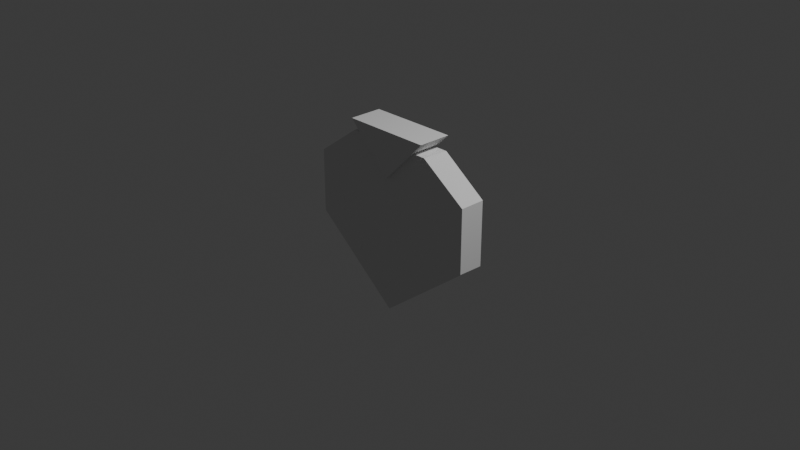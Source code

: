 # Source: playerHP.blend  (saved by Blender 4.1.24; exported with 4.5.12 LTS)
import bpy
from mathutils import Matrix  # noqa: F401  (used for matrix-valued properties, if any)

bpy.ops.wm.read_factory_settings(use_empty=True)
scene = bpy.context.scene
scene.name = 'Scene'

# ---- collections
col_collection = bpy.data.collections.new('Collection'); scene.collection.children.link(col_collection)

# ---- world
world_world = bpy.data.worlds.new('World'); scene.world = world_world
world_world.use_nodes = True; world_world.node_tree.nodes.clear()
_N = world_world.node_tree.nodes; _L = world_world.node_tree.links
n0 = _N.new('ShaderNodeOutputWorld'); n0.name = 'World Output'; n0.location = (300, 300)
n1 = _N.new('ShaderNodeBackground'); n1.name = 'Background'; n1.location = (10, 300)
n1.inputs[0].default_value = (0.05088, 0.05088, 0.05088, 1.0)
_L.new(n1.outputs[0], n0.inputs[0])
n0.is_active_output = True
world_world.color = (0.05088, 0.05088, 0.05088)
world_world.use_sun_shadow = False
world_world.sun_shadow_jitter_overblur = 0.0

# ---- cameras
cam_camera = bpy.data.cameras.new('Camera')
cam_camera.clip_end = 100.0
cam_camera.ortho_scale = 7.314

# ---- lights
light_light = bpy.data.lights.new('Light', 'POINT')
light_light.transmission_factor = 0.0
light_light.energy = 1000.0
light_light.shadow_soft_size = 0.1
light_light.shadow_maximum_resolution = 0.006
light_light.use_absolute_resolution = True

# ---- meshes
me_001 = bpy.data.meshes.new('立方体.001')
me_001.from_pydata([(-0.5043, -1.0, 0.8557), (-1.0, -1.0, 0.4972), (-1.0, -1.0, -0.2029), (-0.001187, -1.0, -1.0), (1.0, -1.0, -0.1958), (0.2981, 0.998, 0.8557), (0.4901, -1.0, 0.8557), (0.2981, 0.998, 0.8557), (1.0, -1.0, 0.502), (-0.2999, -0.998, 0.8557), (-0.2999, -0.998, 0.8557), (0.5091, 1.0, 0.8557), (1.0, 1.0, 0.502), (-0.2999, 0.998, 0.8557), (-1.0, 1.0, -0.1982), (-0.001187, 1.0, -1.0), (-0.2999, 0.998, 0.8557), (1.0, 1.0, -0.2029), (0.2994, -0.6871, 0.8557), (-1.0, 1.0, 0.4925), (0.2994, 0.998, 0.8557), (-0.502, 1.0, 0.8557), (0.2995, -1.0, 0.8557), (0.2994, 0.998, 0.8557), (-0.3057, -1.0, 0.8557), (0.2994, -0.998, 0.8557), (-0.003098, -1.0, 0.4979), (0.2994, -0.998, 0.8557), (-0.3028, 1.0, 0.8557), (-0.2999, -0.998, 0.8557), (0.2994, 0.998, 0.8557), (0.2981, 1.0, 0.8557), (-0.0005934, 1.0, 0.5007), (0.2997, -1.0, 0.8557), (-0.3049, -1.0, 0.8557), (0.2994, 0.998, 0.8557), (0.2981, 0.998, 0.8557), (0.2994, -0.6873, 0.8557), (-0.2999, -0.998, 0.8557), (-0.2999, 0.998, 0.8557), (0.2994, -0.998, 0.8557)], [], [(3, 15, 17, 4), (33, 22, 26, 24, 0, 1, 2, 3, 4, 8, 6), (14, 15, 3, 2), (32, 31, 11, 12, 17, 15, 14, 19, 21, 28), (33, 6, 11, 31, 36, 35, 37), (8, 12, 11, 6), (14, 2, 1, 19), (19, 1, 0, 21), (4, 17, 12, 8), (24, 26, 22, 34), (31, 32, 28), (31, 28, 34, 22, 33, 37, 40, 38, 39, 36), (28, 21, 0, 24, 34), (38, 9, 10, 13, 16, 39), (16, 7, 23, 35, 36, 39), (7, 16, 13, 5, 30, 20, 23), (23, 20, 18, 25, 27, 40, 37, 35), (27, 29, 9, 38, 40), (29, 27, 25, 10, 9), (30, 5, 18, 20), (5, 13, 10, 25, 18)])
_uv = me_001.uv_layers.new(name='UVマップ')
_uv.uv.foreach_set('vector', [0.2499, 0.75, 0.2499, 0.5, 0.4746, 0.5, 0.4755, 0.75, 0.625, 0.8375, 0.625, 0.8376, 0.5622, 0.8754, 0.625, 0.9132, 0.625, 0.938, 0.5622, 1.0, 0.4746, 1.0, 0.375, 0.8751, 0.4755, 0.75, 0.5627, 0.75, 0.625, 0.8137, 0.4752, 0.25, 0.2499, 0.5, 0.2499, 0.75, 0.4746, 0.0, 0.5626, 0.3749, 0.625, 0.4123, 0.625, 0.4386, 0.5627, 0.5, 0.4746, 0.5, 0.375, 0.3749, 0.4752, 0.25, 0.5616, 0.25, 0.625, 0.3123, 0.625, 0.3372, 0.7125, 0.75, 0.6887, 0.75, 0.6864, 0.5, 0.7127, 0.5, 0.7127, 0.5003, 0.7126, 0.5003, 0.7126, 0.7109, 0.5627, 0.75, 0.5627, 0.5, 0.6864, 0.5, 0.6887, 0.75, 0.4752, 0.25, 0.4746, 0.0, 0.5622, 0.0, 0.5616, 0.25, 0.5616, 0.25, 0.5622, 0.0, 0.813, 0.75, 0.8127, 0.5, 0.4755, 0.75, 0.4746, 0.5, 0.5627, 0.5, 0.5627, 0.75, 0.625, 0.9132, 0.5622, 0.8754, 0.625, 0.8376, 0.625, 0.9131, 0.625, 0.4123, 0.5626, 0.3749, 0.625, 0.3372, 0.7127, 0.5, 0.7878, 0.5, 0.7881, 0.75, 0.7126, 0.75, 0.7125, 0.75, 0.7126, 0.7109, 0.7126, 0.7497, 0.7875, 0.7497, 0.7875, 0.5003, 0.7127, 0.5003, 0.7878, 0.5, 0.8127, 0.5, 0.813, 0.75, 0.7882, 0.75, 0.7881, 0.75, 0.625, 0.0, 0.625, 0.0, 0.625, 0.0, 0.625, 0.25, 0.625, 0.25, 0.625, 0.25, 0.625, 0.25, 0.625, 0.4995, 0.625, 0.5, 0.625, 0.5, 0.625, 0.4995, 0.625, 0.25, 0.625, 0.4995, 0.625, 0.25, 0.625, 0.25, 0.625, 0.4995, 0.625, 0.5, 0.625, 0.5, 0.625, 0.5, 0.625, 0.5, 0.625, 0.5, 0.625, 0.7111, 0.625, 0.75, 0.625, 0.75, 0.625, 0.75, 0.625, 0.7111, 0.625, 0.5, 0.625, 0.75, 0.625, 1.0, 0.625, 1.0, 0.625, 1.0, 0.625, 0.75, 0.625, 1.0, 0.625, 0.75, 0.625, 0.75, 0.625, 1.0, 0.625, 1.0, 0.7126, 0.5003, 0.7127, 0.5003, 0.7126, 0.7109, 0.7126, 0.5003, 0.7127, 0.5003, 0.7875, 0.5003, 0.7875, 0.7497, 0.7126, 0.7497, 0.7126, 0.7109])
me_001.update()
me_002 = bpy.data.meshes.new('立方体.002')
me_002.from_pydata([(-0.01037, -1.0, -5.246), (-1.479, -1.0, -3.175), (-0.01037, 1.0, -5.246), (-1.479, 1.0, -3.175), (-0.006515, -1.0, -5.246), (1.477, -1.0, -3.175), (-0.006515, 1.0, -5.246), (1.477, 1.0, -3.175)], [], [(0, 1, 3, 2), (2, 3, 7, 6), (6, 7, 5, 4), (4, 5, 1, 0), (2, 6, 4, 0), (7, 3, 1, 5)])
_uv = me_002.uv_layers.new(name='UVマップ')
_uv.uv.foreach_set('vector', [0.375, 0.0, 0.625, 0.0, 0.625, 0.25, 0.375, 0.25, 0.375, 0.25, 0.625, 0.25, 0.625, 0.5, 0.375, 0.5, 0.375, 0.5, 0.625, 0.5, 0.625, 0.75, 0.375, 0.75, 0.375, 0.75, 0.625, 0.75, 0.625, 1.0, 0.375, 1.0, 0.125, 0.5, 0.375, 0.5, 0.375, 0.75, 0.125, 0.75, 0.625, 0.5, 0.875, 0.5, 0.875, 0.75, 0.625, 0.75])
me_002.update()

# ---- objects
ob_light = bpy.data.objects.new('Light', light_light)
ob_camera = bpy.data.objects.new('Camera', cam_camera)
ob_heart = bpy.data.objects.new('heart', me_001)
ob_001 = bpy.data.objects.new('立方体.001', me_002)

# ---- transforms, parenting, visibility, modifiers, constraints
ob_light.location = (4.076, 1.005, 5.904)
ob_light.rotation_euler = (0.6503, 0.05522, 1.866)
ob_light.lock_rotations_4d = False
ob_light.empty_display_type = 'ARROWS'
ob_light.color = (0.0, 0.0, 0.0, 0.0)
ob_light.lineart.crease_threshold = 0.0
ob_camera.location = (7.359, -6.926, 4.958)
ob_camera.rotation_euler = (1.109, 0.0, 0.8149)
ob_camera.lock_rotations_4d = False
ob_camera.empty_display_type = 'ARROWS'
ob_camera.color = (0.0, 0.0, 0.0, 0.0)
ob_camera.display_type = 'WIRE'
ob_camera.lineart.crease_threshold = 0.0
ob_heart.location = (0.0, 0.0, 0.0)
ob_heart.scale = (1.0, 0.1393, 1.0)
_m = ob_heart.modifiers.new('ブーリアン', 'BOOLEAN')
_m.object = ob_001
ob_001.location = (0.0, 0.0, 1.77)
ob_001.scale = (0.3316, 0.1812, 0.2426)

# ---- collection membership
col_collection.objects.link(ob_light)
col_collection.objects.link(ob_camera)
col_collection.objects.link(ob_heart)
col_collection.objects.link(ob_001)

# ---- scene / render settings (as saved in the file)
scene.camera = ob_camera
scene.frame_start = 1; scene.frame_end = 250; scene.frame_set(1)
scene.render.engine = 'BLENDER_EEVEE_NEXT'
scene.cycles.sampling_pattern = 'TABULATED_SOBOL'
scene.eevee.ray_tracing_options.trace_max_roughness = 0.0
bpy.context.view_layer.update()
